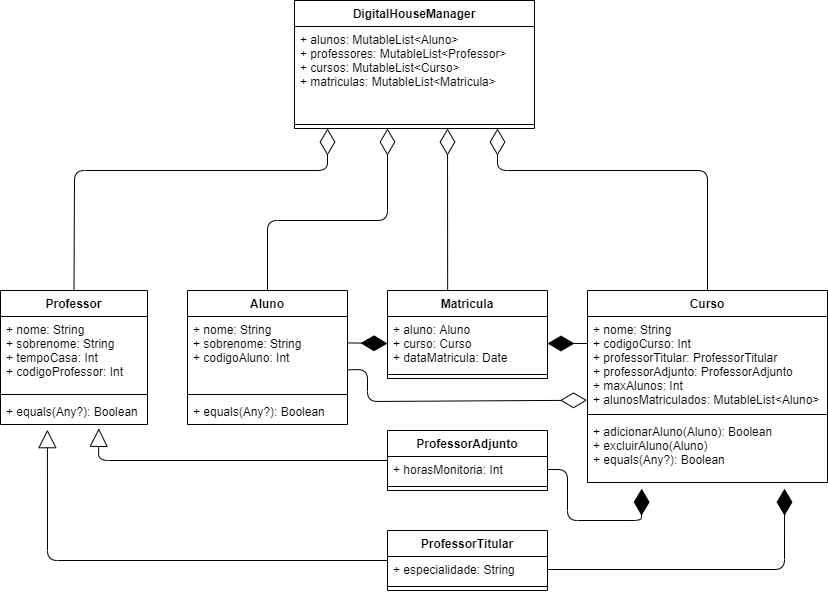

The diagram above was exported from draw.io. Its source (the exported page's mxGraphModel, read from the mxfile embedded in the PNG):
<mxGraphModel dx="1692" dy="483" grid="1" gridSize="10" guides="1" tooltips="1" connect="1" arrows="1" fold="1" page="1" pageScale="1" pageWidth="827" pageHeight="1169" math="0" shadow="0">
  <root>
    <mxCell id="0" />
    <mxCell id="1" parent="0" />
    <mxCell id="6NqTUDe6gUxeEQi10iVj-20" value="" style="endArrow=block;endSize=16;endFill=0;html=1;exitX=0;exitY=0.5;exitDx=0;exitDy=0;entryX=0.319;entryY=1.199;entryDx=0;entryDy=0;entryPerimeter=0;" edge="1" parent="1" source="6NqTUDe6gUxeEQi10iVj-13" target="6NqTUDe6gUxeEQi10iVj-12">
      <mxGeometry width="160" relative="1" as="geometry">
        <mxPoint x="-507" y="750" as="sourcePoint" />
        <mxPoint x="-347" y="750" as="targetPoint" />
        <Array as="points">
          <mxPoint x="-780" y="560" />
        </Array>
      </mxGeometry>
    </mxCell>
    <mxCell id="6NqTUDe6gUxeEQi10iVj-21" value="" style="endArrow=block;endSize=16;endFill=0;html=1;exitX=0;exitY=0.5;exitDx=0;exitDy=0;entryX=0.669;entryY=1.147;entryDx=0;entryDy=0;entryPerimeter=0;" edge="1" parent="1" source="6NqTUDe6gUxeEQi10iVj-17" target="6NqTUDe6gUxeEQi10iVj-12">
      <mxGeometry width="160" relative="1" as="geometry">
        <mxPoint x="-447" y="750" as="sourcePoint" />
        <mxPoint x="-407" y="690.006" as="targetPoint" />
        <Array as="points">
          <mxPoint x="-729" y="460" />
        </Array>
      </mxGeometry>
    </mxCell>
    <mxCell id="6NqTUDe6gUxeEQi10iVj-23" value="" style="endArrow=diamondThin;endFill=1;endSize=24;html=1;exitX=1;exitY=0.5;exitDx=0;exitDy=0;entryX=0.821;entryY=1.096;entryDx=0;entryDy=0;entryPerimeter=0;" edge="1" parent="1" source="6NqTUDe6gUxeEQi10iVj-14" target="6NqTUDe6gUxeEQi10iVj-8">
      <mxGeometry width="160" relative="1" as="geometry">
        <mxPoint x="-193" y="570" as="sourcePoint" />
        <mxPoint x="-33" y="570" as="targetPoint" />
        <Array as="points">
          <mxPoint x="-43" y="569" />
        </Array>
      </mxGeometry>
    </mxCell>
    <mxCell id="6NqTUDe6gUxeEQi10iVj-24" value="" style="endArrow=diamondThin;endFill=1;endSize=24;html=1;exitX=1;exitY=0.5;exitDx=0;exitDy=0;entryX=0.226;entryY=1.096;entryDx=0;entryDy=0;entryPerimeter=0;" edge="1" parent="1" source="6NqTUDe6gUxeEQi10iVj-18" target="6NqTUDe6gUxeEQi10iVj-8">
      <mxGeometry width="160" relative="1" as="geometry">
        <mxPoint x="-247" y="348" as="sourcePoint" />
        <mxPoint x="-7" y="520" as="targetPoint" />
        <Array as="points">
          <mxPoint x="-260" y="469" />
          <mxPoint x="-260" y="520" />
          <mxPoint x="-186" y="520" />
        </Array>
      </mxGeometry>
    </mxCell>
    <mxCell id="6NqTUDe6gUxeEQi10iVj-31" value="" style="endArrow=diamondThin;endFill=1;endSize=24;html=1;exitX=-0.002;exitY=0.287;exitDx=0;exitDy=0;exitPerimeter=0;entryX=1;entryY=0.5;entryDx=0;entryDy=0;" edge="1" parent="1" source="6NqTUDe6gUxeEQi10iVj-6" target="6NqTUDe6gUxeEQi10iVj-27">
      <mxGeometry width="160" relative="1" as="geometry">
        <mxPoint x="-147" y="310" as="sourcePoint" />
        <mxPoint x="-247" y="220" as="targetPoint" />
      </mxGeometry>
    </mxCell>
    <mxCell id="6NqTUDe6gUxeEQi10iVj-32" value="" style="endArrow=diamondThin;endFill=0;endSize=24;html=1;entryX=-0.002;entryY=0.891;entryDx=0;entryDy=0;entryPerimeter=0;exitX=1;exitY=0.72;exitDx=0;exitDy=0;exitPerimeter=0;" edge="1" parent="1" source="6NqTUDe6gUxeEQi10iVj-2" target="6NqTUDe6gUxeEQi10iVj-6">
      <mxGeometry width="160" relative="1" as="geometry">
        <mxPoint x="-487" y="353" as="sourcePoint" />
        <mxPoint x="-88" y="353" as="targetPoint" />
        <Array as="points">
          <mxPoint x="-460" y="369" />
          <mxPoint x="-460" y="401" />
        </Array>
      </mxGeometry>
    </mxCell>
    <mxCell id="6NqTUDe6gUxeEQi10iVj-37" value="" style="endArrow=diamondThin;endFill=1;endSize=24;html=1;exitX=1;exitY=0.357;exitDx=0;exitDy=0;exitPerimeter=0;entryX=0;entryY=0.5;entryDx=0;entryDy=0;" edge="1" parent="1" source="6NqTUDe6gUxeEQi10iVj-2" target="6NqTUDe6gUxeEQi10iVj-27">
      <mxGeometry width="160" relative="1" as="geometry">
        <mxPoint x="-567" y="190" as="sourcePoint" />
        <mxPoint x="-407" y="190" as="targetPoint" />
      </mxGeometry>
    </mxCell>
    <mxCell id="6NqTUDe6gUxeEQi10iVj-38" value="" style="endArrow=diamondThin;endFill=0;endSize=24;html=1;exitX=0.376;exitY=-0.005;exitDx=0;exitDy=0;exitPerimeter=0;" edge="1" parent="1" source="6NqTUDe6gUxeEQi10iVj-26">
      <mxGeometry width="160" relative="1" as="geometry">
        <mxPoint x="-347" y="180" as="sourcePoint" />
        <mxPoint x="-380" y="128" as="targetPoint" />
      </mxGeometry>
    </mxCell>
    <mxCell id="6NqTUDe6gUxeEQi10iVj-39" value="" style="endArrow=diamondThin;endFill=0;endSize=24;html=1;exitX=0.5;exitY=0;exitDx=0;exitDy=0;" edge="1" parent="1" source="6NqTUDe6gUxeEQi10iVj-9">
      <mxGeometry width="160" relative="1" as="geometry">
        <mxPoint x="-807" y="140" as="sourcePoint" />
        <mxPoint x="-500" y="128" as="targetPoint" />
        <Array as="points">
          <mxPoint x="-753" y="170" />
          <mxPoint x="-500" y="170" />
        </Array>
      </mxGeometry>
    </mxCell>
    <mxCell id="6NqTUDe6gUxeEQi10iVj-40" value="" style="endArrow=diamondThin;endFill=0;endSize=24;html=1;exitX=0.5;exitY=0;exitDx=0;exitDy=0;" edge="1" parent="1" source="6NqTUDe6gUxeEQi10iVj-1">
      <mxGeometry width="160" relative="1" as="geometry">
        <mxPoint x="-587" y="200" as="sourcePoint" />
        <mxPoint x="-440" y="128" as="targetPoint" />
        <Array as="points">
          <mxPoint x="-560" y="220" />
          <mxPoint x="-440" y="220" />
        </Array>
      </mxGeometry>
    </mxCell>
    <mxCell id="6NqTUDe6gUxeEQi10iVj-41" value="" style="endArrow=diamondThin;endFill=0;endSize=24;html=1;exitX=0.5;exitY=0;exitDx=0;exitDy=0;" edge="1" parent="1" source="6NqTUDe6gUxeEQi10iVj-5">
      <mxGeometry width="160" relative="1" as="geometry">
        <mxPoint x="-57" y="240" as="sourcePoint" />
        <mxPoint x="-330" y="128" as="targetPoint" />
        <Array as="points">
          <mxPoint x="-120" y="170" />
          <mxPoint x="-330" y="170" />
        </Array>
      </mxGeometry>
    </mxCell>
    <mxCell id="6NqTUDe6gUxeEQi10iVj-9" value="Professor&#10;" style="swimlane;fontStyle=1;align=center;verticalAlign=top;childLayout=stackLayout;horizontal=1;startSize=26;horizontalStack=0;resizeParent=1;resizeParentMax=0;resizeLast=0;collapsible=1;marginBottom=0;" vertex="1" parent="1">
      <mxGeometry x="-827" y="290" width="147" height="134" as="geometry" />
    </mxCell>
    <mxCell id="6NqTUDe6gUxeEQi10iVj-10" value="+ nome: String&#10;+ sobrenome: String&#10;+ tempoCasa: Int&#10;+ codigoProfessor: Int" style="text;strokeColor=none;fillColor=none;align=left;verticalAlign=top;spacingLeft=4;spacingRight=4;overflow=hidden;rotatable=0;points=[[0,0.5],[1,0.5]];portConstraint=eastwest;" vertex="1" parent="6NqTUDe6gUxeEQi10iVj-9">
      <mxGeometry y="26" width="147" height="74" as="geometry" />
    </mxCell>
    <mxCell id="6NqTUDe6gUxeEQi10iVj-11" value="" style="line;strokeWidth=1;fillColor=none;align=left;verticalAlign=middle;spacingTop=-1;spacingLeft=3;spacingRight=3;rotatable=0;labelPosition=right;points=[];portConstraint=eastwest;" vertex="1" parent="6NqTUDe6gUxeEQi10iVj-9">
      <mxGeometry y="100" width="147" height="8" as="geometry" />
    </mxCell>
    <mxCell id="6NqTUDe6gUxeEQi10iVj-12" value="+ equals(Any?): Boolean" style="text;strokeColor=none;fillColor=none;align=left;verticalAlign=top;spacingLeft=4;spacingRight=4;overflow=hidden;rotatable=0;points=[[0,0.5],[1,0.5]];portConstraint=eastwest;" vertex="1" parent="6NqTUDe6gUxeEQi10iVj-9">
      <mxGeometry y="108" width="147" height="26" as="geometry" />
    </mxCell>
    <mxCell id="6NqTUDe6gUxeEQi10iVj-1" value="Aluno&#10;" style="swimlane;fontStyle=1;align=center;verticalAlign=top;childLayout=stackLayout;horizontal=1;startSize=26;horizontalStack=0;resizeParent=1;resizeParentMax=0;resizeLast=0;collapsible=1;marginBottom=0;" vertex="1" parent="1">
      <mxGeometry x="-640" y="290" width="160" height="134" as="geometry">
        <mxRectangle x="140" y="220" width="70" height="26" as="alternateBounds" />
      </mxGeometry>
    </mxCell>
    <mxCell id="6NqTUDe6gUxeEQi10iVj-2" value="+ nome: String&#10;+ sobrenome: String&#10;+ codigoAluno: Int" style="text;strokeColor=none;fillColor=none;align=left;verticalAlign=top;spacingLeft=4;spacingRight=4;overflow=hidden;rotatable=0;points=[[0,0.5],[1,0.5]];portConstraint=eastwest;" vertex="1" parent="6NqTUDe6gUxeEQi10iVj-1">
      <mxGeometry y="26" width="160" height="74" as="geometry" />
    </mxCell>
    <mxCell id="6NqTUDe6gUxeEQi10iVj-3" value="" style="line;strokeWidth=1;fillColor=none;align=left;verticalAlign=middle;spacingTop=-1;spacingLeft=3;spacingRight=3;rotatable=0;labelPosition=right;points=[];portConstraint=eastwest;" vertex="1" parent="6NqTUDe6gUxeEQi10iVj-1">
      <mxGeometry y="100" width="160" height="8" as="geometry" />
    </mxCell>
    <mxCell id="6NqTUDe6gUxeEQi10iVj-4" value="+ equals(Any?): Boolean" style="text;strokeColor=none;fillColor=none;align=left;verticalAlign=top;spacingLeft=4;spacingRight=4;overflow=hidden;rotatable=0;points=[[0,0.5],[1,0.5]];portConstraint=eastwest;" vertex="1" parent="6NqTUDe6gUxeEQi10iVj-1">
      <mxGeometry y="108" width="160" height="26" as="geometry" />
    </mxCell>
    <mxCell id="6NqTUDe6gUxeEQi10iVj-26" value="Matricula&#10;" style="swimlane;fontStyle=1;align=center;verticalAlign=top;childLayout=stackLayout;horizontal=1;startSize=26;horizontalStack=0;resizeParent=1;resizeParentMax=0;resizeLast=0;collapsible=1;marginBottom=0;" vertex="1" parent="1">
      <mxGeometry x="-440" y="290" width="160" height="88" as="geometry" />
    </mxCell>
    <mxCell id="6NqTUDe6gUxeEQi10iVj-27" value="+ aluno: Aluno&#10;+ curso: Curso&#10;+ dataMatricula: Date&#10;" style="text;strokeColor=none;fillColor=none;align=left;verticalAlign=top;spacingLeft=4;spacingRight=4;overflow=hidden;rotatable=0;points=[[0,0.5],[1,0.5]];portConstraint=eastwest;" vertex="1" parent="6NqTUDe6gUxeEQi10iVj-26">
      <mxGeometry y="26" width="160" height="54" as="geometry" />
    </mxCell>
    <mxCell id="6NqTUDe6gUxeEQi10iVj-28" value="" style="line;strokeWidth=1;fillColor=none;align=left;verticalAlign=middle;spacingTop=-1;spacingLeft=3;spacingRight=3;rotatable=0;labelPosition=right;points=[];portConstraint=eastwest;" vertex="1" parent="6NqTUDe6gUxeEQi10iVj-26">
      <mxGeometry y="80" width="160" height="8" as="geometry" />
    </mxCell>
    <mxCell id="6NqTUDe6gUxeEQi10iVj-5" value="Curso" style="swimlane;fontStyle=1;align=center;verticalAlign=top;childLayout=stackLayout;horizontal=1;startSize=26;horizontalStack=0;resizeParent=1;resizeParentMax=0;resizeLast=0;collapsible=1;marginBottom=0;" vertex="1" parent="1">
      <mxGeometry x="-240" y="290" width="240" height="192" as="geometry" />
    </mxCell>
    <mxCell id="6NqTUDe6gUxeEQi10iVj-6" value="+ nome: String&#10;+ codigoCurso: Int&#10;+ professorTitular: ProfessorTitular&#10;+ professorAdjunto: ProfessorAdjunto&#10;+ maxAlunos: Int&#10;+ alunosMatriculados: MutableList&lt;Aluno&gt;&#10;" style="text;strokeColor=none;fillColor=none;align=left;verticalAlign=top;spacingLeft=4;spacingRight=4;overflow=hidden;rotatable=0;points=[[0,0.5],[1,0.5]];portConstraint=eastwest;" vertex="1" parent="6NqTUDe6gUxeEQi10iVj-5">
      <mxGeometry y="26" width="240" height="94" as="geometry" />
    </mxCell>
    <mxCell id="6NqTUDe6gUxeEQi10iVj-7" value="" style="line;strokeWidth=1;fillColor=none;align=left;verticalAlign=middle;spacingTop=-1;spacingLeft=3;spacingRight=3;rotatable=0;labelPosition=right;points=[];portConstraint=eastwest;" vertex="1" parent="6NqTUDe6gUxeEQi10iVj-5">
      <mxGeometry y="120" width="240" height="8" as="geometry" />
    </mxCell>
    <mxCell id="6NqTUDe6gUxeEQi10iVj-8" value="+ adicionarAluno(Aluno): Boolean&#10;+ excluirAluno(Aluno)&#10;+ equals(Any?): Boolean" style="text;strokeColor=none;fillColor=none;align=left;verticalAlign=top;spacingLeft=4;spacingRight=4;overflow=hidden;rotatable=0;points=[[0,0.5],[1,0.5]];portConstraint=eastwest;" vertex="1" parent="6NqTUDe6gUxeEQi10iVj-5">
      <mxGeometry y="128" width="240" height="64" as="geometry" />
    </mxCell>
    <mxCell id="6NqTUDe6gUxeEQi10iVj-17" value="ProfessorAdjunto" style="swimlane;fontStyle=1;align=center;verticalAlign=top;childLayout=stackLayout;horizontal=1;startSize=26;horizontalStack=0;resizeParent=1;resizeParentMax=0;resizeLast=0;collapsible=1;marginBottom=0;" vertex="1" parent="1">
      <mxGeometry x="-440" y="430" width="160" height="60" as="geometry" />
    </mxCell>
    <mxCell id="6NqTUDe6gUxeEQi10iVj-18" value="+ horasMonitoria: Int&#10;" style="text;strokeColor=none;fillColor=none;align=left;verticalAlign=top;spacingLeft=4;spacingRight=4;overflow=hidden;rotatable=0;points=[[0,0.5],[1,0.5]];portConstraint=eastwest;" vertex="1" parent="6NqTUDe6gUxeEQi10iVj-17">
      <mxGeometry y="26" width="160" height="26" as="geometry" />
    </mxCell>
    <mxCell id="6NqTUDe6gUxeEQi10iVj-19" value="" style="line;strokeWidth=1;fillColor=none;align=left;verticalAlign=middle;spacingTop=-1;spacingLeft=3;spacingRight=3;rotatable=0;labelPosition=right;points=[];portConstraint=eastwest;" vertex="1" parent="6NqTUDe6gUxeEQi10iVj-17">
      <mxGeometry y="52" width="160" height="8" as="geometry" />
    </mxCell>
    <mxCell id="6NqTUDe6gUxeEQi10iVj-13" value="ProfessorTitular&#10;" style="swimlane;fontStyle=1;align=center;verticalAlign=top;childLayout=stackLayout;horizontal=1;startSize=26;horizontalStack=0;resizeParent=1;resizeParentMax=0;resizeLast=0;collapsible=1;marginBottom=0;" vertex="1" parent="1">
      <mxGeometry x="-440" y="530" width="160" height="60" as="geometry" />
    </mxCell>
    <mxCell id="6NqTUDe6gUxeEQi10iVj-14" value="+ especialidade: String&#10;" style="text;strokeColor=none;fillColor=none;align=left;verticalAlign=top;spacingLeft=4;spacingRight=4;overflow=hidden;rotatable=0;points=[[0,0.5],[1,0.5]];portConstraint=eastwest;" vertex="1" parent="6NqTUDe6gUxeEQi10iVj-13">
      <mxGeometry y="26" width="160" height="26" as="geometry" />
    </mxCell>
    <mxCell id="6NqTUDe6gUxeEQi10iVj-15" value="" style="line;strokeWidth=1;fillColor=none;align=left;verticalAlign=middle;spacingTop=-1;spacingLeft=3;spacingRight=3;rotatable=0;labelPosition=right;points=[];portConstraint=eastwest;" vertex="1" parent="6NqTUDe6gUxeEQi10iVj-13">
      <mxGeometry y="52" width="160" height="8" as="geometry" />
    </mxCell>
    <mxCell id="6NqTUDe6gUxeEQi10iVj-33" value="DigitalHouseManager&#10;" style="swimlane;fontStyle=1;align=center;verticalAlign=top;childLayout=stackLayout;horizontal=1;startSize=26;horizontalStack=0;resizeParent=1;resizeParentMax=0;resizeLast=0;collapsible=1;marginBottom=0;" vertex="1" parent="1">
      <mxGeometry x="-533" width="240" height="128" as="geometry" />
    </mxCell>
    <mxCell id="6NqTUDe6gUxeEQi10iVj-34" value="+ alunos: MutableList&lt;Aluno&gt;&#10;+ professores: MutableList&lt;Professor&gt;&#10;+ cursos: MutableList&lt;Curso&gt;&#10;+ matriculas: MutableList&lt;Matricula&gt;" style="text;strokeColor=none;fillColor=none;align=left;verticalAlign=top;spacingLeft=4;spacingRight=4;overflow=hidden;rotatable=0;points=[[0,0.5],[1,0.5]];portConstraint=eastwest;" vertex="1" parent="6NqTUDe6gUxeEQi10iVj-33">
      <mxGeometry y="26" width="240" height="94" as="geometry" />
    </mxCell>
    <mxCell id="6NqTUDe6gUxeEQi10iVj-35" value="" style="line;strokeWidth=1;fillColor=none;align=left;verticalAlign=middle;spacingTop=-1;spacingLeft=3;spacingRight=3;rotatable=0;labelPosition=right;points=[];portConstraint=eastwest;" vertex="1" parent="6NqTUDe6gUxeEQi10iVj-33">
      <mxGeometry y="120" width="240" height="8" as="geometry" />
    </mxCell>
  </root>
</mxGraphModel>